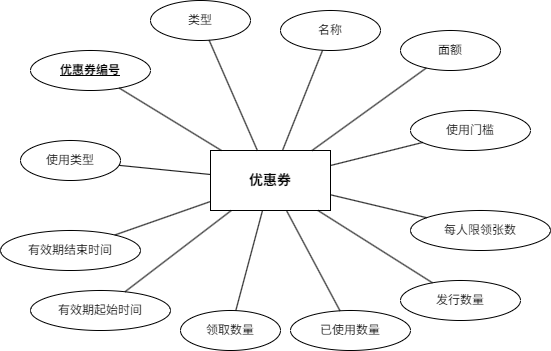

The diagram above was exported from draw.io. Its source (the exported page's mxGraphModel, read from the mxfile embedded in the PNG):
<mxGraphModel dx="1193" dy="775" grid="1" gridSize="10" guides="1" tooltips="1" connect="1" arrows="1" fold="1" page="1" pageScale="1" pageWidth="827" pageHeight="1169" background="#ffffff" math="0" shadow="0">
  <root>
    <mxCell id="0" />
    <mxCell id="1" parent="0" />
    <mxCell id="KG-53t7s1tzDixLtFW6B-106" parent="1" style="rounded=0;fillColor=#ffffff;strokeColor=#000000;fontSize=14;fontStyle=1;align=center;whiteSpace=wrap;html=1;" value="优惠券" vertex="1">
      <mxGeometry height="60" width="120" x="300" y="250" as="geometry" />
    </mxCell>
    <mxCell id="KG-53t7s1tzDixLtFW6B-107" parent="1" style="ellipse;fillColor=#ffffff;strokeColor=#000000;fontSize=12;align=center;whiteSpace=wrap;html=1;" value="&lt;u&gt;&lt;b&gt;优惠券编号&lt;/b&gt;&lt;/u&gt;" vertex="1">
      <mxGeometry height="40" width="120" x="120" y="150" as="geometry" />
    </mxCell>
    <mxCell id="KG-53t7s1tzDixLtFW6B-108" parent="1" style="ellipse;fillColor=#ffffff;strokeColor=#000000;fontSize=12;align=center;whiteSpace=wrap;html=1;" value="类型" vertex="1">
      <mxGeometry height="40" width="100" x="240" y="100" as="geometry" />
    </mxCell>
    <mxCell id="KG-53t7s1tzDixLtFW6B-109" parent="1" style="ellipse;fillColor=#ffffff;strokeColor=#000000;fontSize=12;align=center;whiteSpace=wrap;html=1;" value="名称" vertex="1">
      <mxGeometry height="40" width="100" x="370" y="110" as="geometry" />
    </mxCell>
    <mxCell id="KG-53t7s1tzDixLtFW6B-110" parent="1" style="ellipse;fillColor=#ffffff;strokeColor=#000000;fontSize=12;align=center;whiteSpace=wrap;html=1;" value="面额" vertex="1">
      <mxGeometry height="40" width="100" x="490" y="130" as="geometry" />
    </mxCell>
    <mxCell id="KG-53t7s1tzDixLtFW6B-111" parent="1" style="ellipse;fillColor=#ffffff;strokeColor=#000000;fontSize=12;align=center;whiteSpace=wrap;html=1;" value="使用门槛" vertex="1">
      <mxGeometry height="40" width="120" x="500" y="210" as="geometry" />
    </mxCell>
    <mxCell id="KG-53t7s1tzDixLtFW6B-112" parent="1" style="ellipse;fillColor=#ffffff;strokeColor=#000000;fontSize=12;align=center;whiteSpace=wrap;html=1;" value="每人限领张数" vertex="1">
      <mxGeometry height="40" width="140" x="500" y="310" as="geometry" />
    </mxCell>
    <mxCell id="KG-53t7s1tzDixLtFW6B-113" parent="1" style="ellipse;fillColor=#ffffff;strokeColor=#000000;fontSize=12;align=center;whiteSpace=wrap;html=1;" value="发行数量" vertex="1">
      <mxGeometry height="40" width="120" x="490" y="380" as="geometry" />
    </mxCell>
    <mxCell id="KG-53t7s1tzDixLtFW6B-114" parent="1" style="ellipse;fillColor=#ffffff;strokeColor=#000000;fontSize=12;align=center;whiteSpace=wrap;html=1;" value="已使用数量" vertex="1">
      <mxGeometry height="40" width="120" x="380" y="410" as="geometry" />
    </mxCell>
    <mxCell id="KG-53t7s1tzDixLtFW6B-115" parent="1" style="ellipse;fillColor=#ffffff;strokeColor=#000000;fontSize=12;align=center;whiteSpace=wrap;html=1;" value="领取数量" vertex="1">
      <mxGeometry height="40" width="100" x="270" y="410" as="geometry" />
    </mxCell>
    <mxCell id="KG-53t7s1tzDixLtFW6B-116" parent="1" style="ellipse;fillColor=#ffffff;strokeColor=#000000;fontSize=12;align=center;whiteSpace=wrap;html=1;" value="有效期起始时间" vertex="1">
      <mxGeometry height="40" width="140" x="120" y="390" as="geometry" />
    </mxCell>
    <mxCell id="KG-53t7s1tzDixLtFW6B-117" parent="1" style="ellipse;fillColor=#ffffff;strokeColor=#000000;fontSize=12;align=center;whiteSpace=wrap;html=1;" value="有效期结束时间" vertex="1">
      <mxGeometry height="40" width="140" x="90" y="330" as="geometry" />
    </mxCell>
    <mxCell id="KG-53t7s1tzDixLtFW6B-118" parent="1" style="ellipse;fillColor=#ffffff;strokeColor=#000000;fontSize=12;align=center;whiteSpace=wrap;html=1;" value="使用类型" vertex="1">
      <mxGeometry height="40" width="100" x="110" y="240" as="geometry" />
    </mxCell>
    <mxCell id="KG-53t7s1tzDixLtFW6B-119" edge="1" parent="1" source="KG-53t7s1tzDixLtFW6B-106" style="strokeColor=#000000;endArrow=none;html=1;" target="KG-53t7s1tzDixLtFW6B-107">
      <mxGeometry relative="1" as="geometry" />
    </mxCell>
    <mxCell id="KG-53t7s1tzDixLtFW6B-120" edge="1" parent="1" source="KG-53t7s1tzDixLtFW6B-106" style="strokeColor=#000000;endArrow=none;html=1;" target="KG-53t7s1tzDixLtFW6B-108">
      <mxGeometry relative="1" as="geometry" />
    </mxCell>
    <mxCell id="KG-53t7s1tzDixLtFW6B-121" edge="1" parent="1" source="KG-53t7s1tzDixLtFW6B-106" style="strokeColor=#000000;endArrow=none;html=1;" target="KG-53t7s1tzDixLtFW6B-109">
      <mxGeometry relative="1" as="geometry" />
    </mxCell>
    <mxCell id="KG-53t7s1tzDixLtFW6B-122" edge="1" parent="1" source="KG-53t7s1tzDixLtFW6B-106" style="strokeColor=#000000;endArrow=none;html=1;" target="KG-53t7s1tzDixLtFW6B-110">
      <mxGeometry relative="1" as="geometry" />
    </mxCell>
    <mxCell id="KG-53t7s1tzDixLtFW6B-123" edge="1" parent="1" source="KG-53t7s1tzDixLtFW6B-106" style="strokeColor=#000000;endArrow=none;html=1;" target="KG-53t7s1tzDixLtFW6B-111">
      <mxGeometry relative="1" as="geometry" />
    </mxCell>
    <mxCell id="KG-53t7s1tzDixLtFW6B-124" edge="1" parent="1" source="KG-53t7s1tzDixLtFW6B-106" style="strokeColor=#000000;endArrow=none;html=1;" target="KG-53t7s1tzDixLtFW6B-112">
      <mxGeometry relative="1" as="geometry" />
    </mxCell>
    <mxCell id="KG-53t7s1tzDixLtFW6B-125" edge="1" parent="1" source="KG-53t7s1tzDixLtFW6B-106" style="strokeColor=#000000;endArrow=none;html=1;" target="KG-53t7s1tzDixLtFW6B-113">
      <mxGeometry relative="1" as="geometry" />
    </mxCell>
    <mxCell id="KG-53t7s1tzDixLtFW6B-126" edge="1" parent="1" source="KG-53t7s1tzDixLtFW6B-106" style="strokeColor=#000000;endArrow=none;html=1;" target="KG-53t7s1tzDixLtFW6B-114">
      <mxGeometry relative="1" as="geometry" />
    </mxCell>
    <mxCell id="KG-53t7s1tzDixLtFW6B-127" edge="1" parent="1" source="KG-53t7s1tzDixLtFW6B-106" style="strokeColor=#000000;endArrow=none;html=1;" target="KG-53t7s1tzDixLtFW6B-115">
      <mxGeometry relative="1" as="geometry" />
    </mxCell>
    <mxCell id="KG-53t7s1tzDixLtFW6B-128" edge="1" parent="1" source="KG-53t7s1tzDixLtFW6B-106" style="strokeColor=#000000;endArrow=none;html=1;" target="KG-53t7s1tzDixLtFW6B-116">
      <mxGeometry relative="1" as="geometry" />
    </mxCell>
    <mxCell id="KG-53t7s1tzDixLtFW6B-129" edge="1" parent="1" source="KG-53t7s1tzDixLtFW6B-106" style="strokeColor=#000000;endArrow=none;html=1;" target="KG-53t7s1tzDixLtFW6B-117">
      <mxGeometry relative="1" as="geometry" />
    </mxCell>
    <mxCell id="KG-53t7s1tzDixLtFW6B-130" edge="1" parent="1" source="KG-53t7s1tzDixLtFW6B-106" style="strokeColor=#000000;endArrow=none;html=1;" target="KG-53t7s1tzDixLtFW6B-118">
      <mxGeometry relative="1" as="geometry" />
    </mxCell>
  </root>
</mxGraphModel>